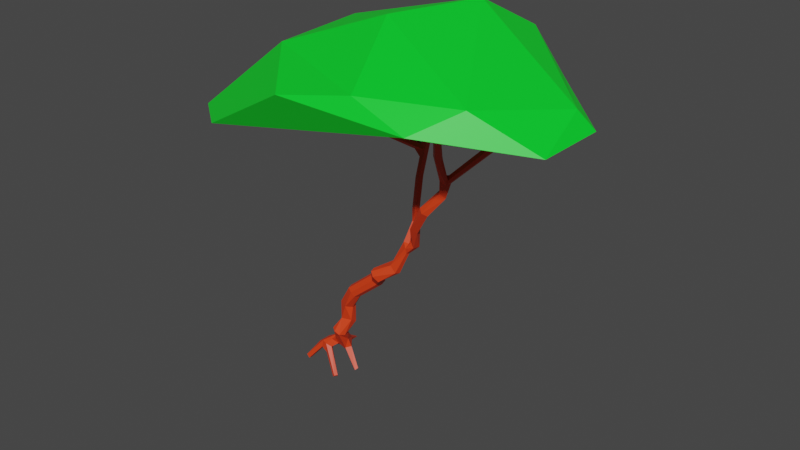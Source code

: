 # Source: bendyTree.blend  (saved by Blender 2.82.7; exported with 4.5.12 LTS)
import bpy
from mathutils import Matrix  # noqa: F401  (used for matrix-valued properties, if any)

bpy.ops.wm.read_factory_settings(use_empty=True)
scene = bpy.context.scene
scene.name = 'Scene'

# ---- collections
col_collection = bpy.data.collections.new('Collection'); scene.collection.children.link(col_collection)

# ---- materials (node trees are filled in below, after node groups)
mat_stamm = bpy.data.materials.new('stamm')
mat_stamm.use_transparent_shadow = False
mat_blatter = bpy.data.materials.new('Blatter')
mat_blatter.use_transparent_shadow = False

# ---- material node trees
mat_stamm.use_nodes = True; mat_stamm.node_tree.nodes.clear()
_N = mat_stamm.node_tree.nodes; _L = mat_stamm.node_tree.links
n0 = _N.new('ShaderNodeOutputMaterial'); n0.name = 'Material Output'; n0.location = (300, 300)
n1 = _N.new('ShaderNodeBsdfPrincipled'); n1.name = 'Principled BSDF'; n1.location = (10, 300)
n1.distribution = 'GGX'
n1.subsurface_method = 'BURLEY'
n1.inputs[0].default_value = (0.8, 0.04769, 0.007091, 1.0)
n1.inputs[3].default_value = 1.45
n1.inputs[27].default_value = (0.0, 0.0, 0.0, 1.0)
n1.inputs[28].default_value = 1.0
_L.new(n1.outputs[0], n0.inputs[0])
n0.is_active_output = True
mat_blatter.use_nodes = True; mat_blatter.node_tree.nodes.clear()
_N = mat_blatter.node_tree.nodes; _L = mat_blatter.node_tree.links
n0 = _N.new('ShaderNodeOutputMaterial'); n0.name = 'Material Output'; n0.location = (300, 300)
n1 = _N.new('ShaderNodeBsdfPrincipled'); n1.name = 'Principled BSDF'; n1.location = (10, 300)
n1.distribution = 'GGX'
n1.subsurface_method = 'BURLEY'
n1.inputs[0].default_value = (0.0, 0.8, 0.02453, 1.0)
n1.inputs[3].default_value = 1.45
n1.inputs[27].default_value = (0.0, 0.0, 0.0, 1.0)
n1.inputs[28].default_value = 1.0
_L.new(n1.outputs[0], n0.inputs[0])
n0.is_active_output = True

# ---- world
world_world = bpy.data.worlds.new('World'); scene.world = world_world
world_world.use_nodes = True; world_world.node_tree.nodes.clear()
_N = world_world.node_tree.nodes; _L = world_world.node_tree.links
n0 = _N.new('ShaderNodeOutputWorld'); n0.name = 'World Output'; n0.location = (300, 300)
n1 = _N.new('ShaderNodeBackground'); n1.name = 'Background'; n1.location = (10, 300)
n1.inputs[0].default_value = (0.05088, 0.05088, 0.05088, 1.0)
_L.new(n1.outputs[0], n0.inputs[0])
n0.is_active_output = True
world_world.color = (0.05088, 0.05088, 0.05088)
world_world.use_sun_shadow = False
world_world.sun_shadow_jitter_overblur = 0.0

# ---- meshes
me_plane_001 = bpy.data.meshes.new('Plane.001')
me_plane_001.from_pydata([(0.955, 0.5613, 2.989), (1.909, -0.5487, 3.013), (0.04983, 0.5384, 2.34), (0.2461, -0.1147, -0.1382), (0.02226, 0.06568, 0.04974), (0.277, 0.006732, 0.1127), (0.297, 0.02458, 0.2057), (0.1797, 0.09091, 0.1974), (-0.1115, -0.06345, -0.125), (0.1279, -0.005907, 0.149), (0.3051, -0.09895, 0.3072), (0.2879, 0.05777, 0.5994), (0.3987, 0.03404, 0.7925), (0.3949, -0.05718, 0.7995), (0.6517, 0.05575, 1.008), (0.6262, -0.02907, 0.9939), (0.6906, -0.03859, 0.9312), (0.713, -0.03086, 1.096), (0.888, 0.03835, 1.101), (0.9037, -0.05056, 1.121), (0.9357, 0.1537, 1.546), (0.9895, 0.1236, 1.541), (1.016, 0.1168, 1.662), (0.9657, 0.1861, 1.912), (0.9495, 0.2385, 2.084), (1.004, 0.1762, 1.941), (1.202, -0.1409, 1.618), (1.158, -0.175, 1.657), (1.455, -0.2003, 2.058), (1.475, -0.2143, 2.211), (1.579, -0.3445, 2.387), (1.536, -0.1572, 2.168), (1.877, -0.1219, 2.577), (0.6816, 0.124, 2.257), (0.6416, 0.05821, 2.287), (0.5834, 0.1048, 2.277), (0.4963, 0.2689, 2.349), (0.5468, 0.2675, 2.363), (0.2172, -0.1688, 2.539), (0.2238, -0.1152, 2.545), (0.9361, 0.2501, 2.134), (0.9885, 0.2073, 2.144), (0.9818, 0.3151, 2.389), (1.074, 0.4748, 2.669), (1.272, 0.5748, 2.888), (0.1623, -0.1537, 2.565), (0.1713, -0.1553, 2.591), (1.607, -0.524, 2.711), (1.416, -0.6806, 2.976), (1.445, -0.6709, 3.012), (1.947, -0.1198, 2.619), (0.08515, -0.03994, 0.09852), (1.0, 0.04127, 1.357), (0.11, 0.01773, 0.03548), (0.05106, 0.09409, 0.09228), (-0.007375, 0.02516, 0.04754), (0.09524, -0.04507, 0.0167), (0.08424, -0.004357, 0.02578), (0.03105, 0.05847, 0.1134), (-0.02166, 0.0004542, 0.06917), (0.03754, -0.02629, 0.1098), (0.02004, 0.01701, 0.02623), (0.1305, -0.01713, 0.07349), (0.03163, -0.03402, 0.04309), (0.1766, 0.04233, 0.2101), (0.287, 0.07649, 0.07653), (0.1779, 0.02567, 0.1106), (0.2188, 0.1344, 0.09962), (0.9482, 0.00595, 1.404), (0.2286, 0.1487, 0.1351), (0.3091, 0.05098, 0.1188), (0.9964, -0.03392, 1.375), (0.2581, 0.03693, 0.06873), (0.1786, 0.1072, 0.1203), (0.1746, -0.005564, 0.1778), (0.187, 0.1565, 0.1418), (1.008, 0.000457, 1.32), (1.0, -0.02648, 1.328), (1.409, -0.6452, 2.994), (0.9914, 0.01642, 1.397), (0.9444, 0.07219, 1.386), (0.9204, 0.01266, 1.344), (0.9364, 0.2378, 2.19), (0.9426, 0.2067, 2.083), (0.957, 0.1866, 2.088), (0.9036, 0.1906, 2.14), (0.9527, 0.2118, 2.188), (0.9552, 0.3537, 2.366), (1.538, -0.1947, 2.231), (1.484, -0.2376, 2.184), (1.521, -0.2095, 2.146), (1.61, -0.5065, 2.724), (1.652, -0.4863, 2.709), (1.654, -0.5044, 2.724), (1.68, -0.4881, 2.69), (1.921, -0.08803, 2.536), (1.66, -0.5292, 2.702), (1.613, -0.4858, 2.651), (1.682, -0.5063, 2.68), (1.841, -0.1055, 2.538), (1.882, -0.06923, 2.554), (1.958, -0.08221, 2.633), (1.895, -0.1026, 2.647), (1.911, -0.1333, 2.569), (1.861, -0.07243, 2.602), (0.5162, 0.3154, 2.403), (0.6238, 0.1331, 2.275), (0.6919, 0.1028, 2.273), (0.595, 0.05404, 2.319), (0.6399, 0.04925, 2.269), (0.4954, 0.2805, 2.382), (0.4524, 0.3231, 2.349), (0.4384, 0.3176, 2.377), (0.4955, 0.3662, 2.395), (0.198, -0.1511, 2.529), (0.5245, 0.3574, 2.402), (0.1821, -0.193, 2.599), (0.1855, -0.1179, 2.592), (0.2066, -0.1552, 2.58), (1.037, 0.5106, 2.842), (1.125, 0.5037, 2.837), (1.117, 0.5335, 2.824), (1.077, 0.5414, 2.83), (1.083, 0.4688, 2.781), (1.085, 0.5265, 2.862), (0.06527, 0.07868, 0.02794), (0.02248, 0.2518, -0.08146), (0.05013, 0.2746, -0.07617), (0.07874, 0.09606, 0.07117), (0.01189, 0.282, -0.06504), (0.4045, 0.02454, -0.06217), (0.3871, -0.001784, -0.06888), (0.4099, -0.01926, -0.05472), (0.4229, 0.007244, -0.04207), (0.3341, -0.05503, 0.2998), (0.3105, 0.01175, 0.2944), (0.2171, -0.076, 0.3404), (0.2184, 0.002267, 0.3358), (0.2554, -0.1038, 0.3289), (-0.1383, -0.02388, -0.1022), (-0.1369, -0.06138, -0.09602), (-0.1066, -0.03019, -0.1266), (0.1144, 0.06343, 0.1064), (0.3684, 0.05275, 0.4079), (0.3773, -0.01609, 0.4512), (0.3229, 0.07314, 0.3957), (0.2858, -0.03839, 0.4471), (0.2614, 0.05089, 0.4172), (0.3788, 0.04461, 0.5893), (0.3866, -0.001891, 0.579), (0.3354, 0.068, 0.5981), (0.2664, -0.01737, 0.6029), (0.3474, -0.05753, 0.5964), (0.4708, 0.02682, 0.7362), (0.4824, -0.01915, 0.7291), (0.4402, 0.04779, 0.7665), (0.3784, -0.009545, 0.8007), (0.4345, -0.07666, 0.7772), (0.4623, -0.06423, 0.74), (0.7125, 0.0484, 0.9404), (0.7125, 0.003462, 0.9226), (0.6932, 0.06923, 0.9813), (0.6228, 0.01687, 1.008), (0.6528, -0.04974, 0.9593), (0.7667, -0.02141, 1.038), (0.7038, -0.1168, 1.097), (0.6938, -0.07329, 1.106), (0.737, -0.1378, 1.066), (0.7708, -0.1086, 1.015), (0.9146, -0.004985, 1.109), (0.8436, 0.04888, 1.121), (0.861, -0.05911, 1.183), (0.8249, 0.02563, 1.184), (0.9198, 0.04348, 1.296), (1.114, -0.001457, 1.419), (1.08, 0.01549, 1.454), (1.052, -0.02719, 1.447), (0.9755, 0.1665, 1.534), (0.9475, 0.1125, 1.547), (0.9764, 0.1354, 1.67), (0.9992, 0.0782, 1.664), (0.9602, 0.09535, 1.667), (0.9882, 0.1317, 1.926), (0.955, 0.1398, 1.924), (1.085, -0.04273, 1.411), (1.194, -0.0921, 1.663), (1.143, -0.123, 1.687), (1.343, -0.1704, 1.874), (1.367, -0.226, 1.853), (1.308, -0.1873, 1.902), (1.3, -0.2329, 1.906), (1.336, -0.2594, 1.879), (1.458, -0.1166, 2.025), (1.493, -0.171, 2.019), (1.423, -0.1467, 2.064), (1.54, -0.2092, 2.194), (1.503, -0.1912, 2.219), (1.582, -0.3344, 2.423), (1.536, -0.3286, 2.44), (1.519, -0.3621, 2.434), (1.637, -0.4526, 2.65), (1.562, -0.3943, 2.42), (1.544, -0.1809, 2.161), (1.531, -0.1501, 2.193), (1.494, -0.1674, 2.188), (0.6143, 0.05099, 2.254), (0.6118, 0.1293, 2.315), (0.5895, 0.1073, 2.308), (0.5574, 0.0604, 2.322), (0.617, 0.08859, 2.249), (0.9842, 0.3462, 2.376), (0.9496, 0.3068, 2.398), (0.9298, 0.3423, 2.384), (1.057, 0.5066, 2.764), (1.086, 0.5193, 2.771), (1.085, 0.4446, 2.68), (1.048, 0.4664, 2.749), (1.273, 0.5339, 2.906), (1.249, 0.5755, 2.925), (0.9226, 0.561, 2.968), (0.9321, 0.5927, 2.952), (0.9616, 0.5967, 2.98), (1.079, 0.4984, 2.848), (0.1936, -0.132, 2.542), (-0.05642, 0.03522, 2.802), (-0.03428, 0.03029, 2.818), (-0.04413, 0.007559, 2.824), (-0.06196, 0.007786, 2.807), (0.445, 0.3596, 2.378), (0.5077, 0.3221, 2.357), (0.05862, 0.5573, 2.31), (0.07511, 0.5598, 2.328), (0.05977, 0.558, 2.344), (0.05091, 0.5333, 2.318), (0.4732, 0.3226, 2.394), (0.5238, 0.6784, 2.686), (0.5435, 0.6972, 2.66), (0.5517, 0.6822, 2.678), (0.5179, 0.6976, 2.672), (0.132, -0.277, 2.617), (0.1039, -0.2654, 2.616), (0.1225, -0.261, 2.642), (1.944, -0.5676, 2.979), (1.656, -0.5233, 2.672), (1.915, -0.5789, 3.003), (1.658, -0.522, 2.722), (1.939, -0.5348, 2.999), (1.61, -0.04181, 2.952), (1.886, -0.0615, 2.642), (1.605, -0.004164, 2.951), (1.641, -0.004049, 2.969), (1.639, -0.03783, 2.973), (2.277, -0.08468, 2.77), (2.249, -0.06919, 2.81), (1.948, -0.1184, 2.564), (2.264, -0.1032, 2.803), (2.268, -0.05573, 2.78), (0.16, 0.2749, 0.05709), (0.1738, 0.2748, 0.05288), (0.2471, -0.07347, -0.1622), (0.2281, -0.11, -0.1555), (0.2632, -0.08924, -0.1352)], [], [(152, 158, 157), (12, 155, 150), (60, 51, 9), (152, 13, 151), (58, 60, 64), (53, 57, 125), (61, 57, 63), (149, 158, 152), (60, 63, 51), (150, 148, 143), (138, 146, 136), (145, 143, 135), (134, 144, 10), (143, 144, 134), (79, 68, 71), (135, 137, 145), (9, 66, 74), (64, 7, 58), (7, 73, 142), (62, 142, 66), (142, 73, 66), (61, 55, 4), (196, 204, 29), (141, 139, 61), (64, 137, 7), (136, 137, 64), (46, 116, 118), (126, 4, 129), (129, 4, 58), (127, 128, 125), (127, 125, 126), (126, 125, 4), (59, 58, 4, 55), (125, 128, 53), (28, 90, 89), (173, 81, 80), (3, 259, 261), (241, 240, 239), (226, 224, 227), (225, 224, 226), (253, 255, 256), (251, 249, 247), (250, 249, 251), (2, 230, 233), (232, 230, 2), (244, 246, 1), (237, 238, 235), (221, 219, 0), (217, 44, 218), (100, 248, 101), (248, 100, 104), (139, 8, 140), (69, 6, 70), (80, 52, 173), (7, 69, 75), (194, 89, 29), (87, 24, 40), (41, 85, 84), (65, 72, 67), (34, 107, 108), (69, 65, 67), (102, 103, 50), (110, 234, 112), (37, 229, 115), (216, 123, 119), (110, 112, 36), (36, 112, 111), (102, 50, 101), (122, 121, 214), (94, 200, 92), (243, 47, 97), (133, 132, 130), (39, 223, 117), (107, 106, 206), (33, 106, 107), (160, 16, 158), (155, 12, 161), (156, 13, 162), (12, 162, 14), (159, 161, 164), (15, 166, 162), (17, 164, 161), (164, 17, 170), (18, 169, 168), (167, 171, 165), (19, 171, 167), (172, 173, 170), (171, 81, 172), (19, 169, 77), (173, 52, 18), (81, 173, 172), (171, 71, 68), (77, 184, 71), (76, 52, 174), (71, 176, 79), (52, 175, 174), (79, 52, 177), (20, 177, 80), (20, 80, 81), (178, 79, 21), (179, 22, 177), (180, 178, 21), (182, 22, 25), (83, 179, 181), (25, 23, 87), (84, 182, 41), (84, 183, 182), (84, 83, 183), (184, 174, 26), (184, 26, 27), (175, 185, 174), (174, 185, 26), (176, 186, 175), (186, 185, 175), (26, 191, 27), (185, 186, 187), (26, 187, 188), (27, 190, 186), (191, 190, 27), (193, 28, 191), (192, 193, 188), (187, 189, 192), (189, 190, 194), (191, 28, 190), (190, 28, 194), (193, 202, 90), (192, 194, 203), (196, 197, 195), (29, 89, 199), (89, 201, 199), (196, 198, 200), (197, 200, 94), (199, 201, 97), (90, 202, 95), (204, 88, 99), (32, 99, 88), (34, 86, 107), (209, 33, 40), (208, 108, 207), (212, 87, 40), (211, 82, 86), (212, 82, 211), (213, 214, 212), (215, 42, 210), (216, 211, 123), (213, 212, 216), (217, 222, 120), (218, 44, 122), (122, 119, 220), (220, 119, 219), (221, 122, 220), (221, 124, 122), (0, 124, 221), (0, 222, 124), (219, 222, 0), (224, 117, 223), (225, 118, 117), (46, 118, 226), (227, 224, 45), (226, 227, 46), (228, 234, 113), (230, 231, 229), (232, 234, 228), (2, 234, 232), (113, 234, 238), (105, 115, 237), (236, 237, 115), (237, 235, 105), (239, 114, 38), (116, 46, 241), (242, 243, 98), (1, 92, 93), (242, 94, 246), (244, 245, 96), (1, 245, 244), (246, 92, 1), (243, 48, 47), (92, 49, 93), (47, 48, 78), (245, 49, 96), (249, 248, 104), (250, 251, 248), (254, 95, 252), (252, 255, 254), (258, 69, 67), (257, 73, 75), (259, 57, 53), (3, 62, 51), (13, 152, 157), (153, 148, 150, 155), (153, 154, 149, 148), (158, 149, 154), (156, 12, 11, 151), (151, 13, 156), (57, 61, 4, 125), (9, 64, 60), (149, 144, 143, 148), (150, 11, 12), (151, 146, 152), (51, 63, 56), (147, 151, 11), (58, 59, 60), (62, 9, 51), (152, 144, 149), (150, 145, 147, 11), (146, 144, 152), (146, 151, 147), (146, 138, 10, 144), (145, 150, 143), (146, 147, 137, 136), (63, 8, 141, 61), (145, 137, 147), (135, 143, 134), (9, 62, 66), (9, 74, 64), (142, 58, 7), (196, 88, 204), (63, 60, 140, 8), (10, 138, 74, 5), (139, 140, 59), (140, 60, 59), (139, 59, 55), (61, 139, 55), (74, 138, 136), (135, 69, 7, 137), (64, 74, 136), (6, 69, 135), (10, 5, 6, 134), (65, 70, 133, 130), (134, 6, 135), (70, 5, 132, 133), (5, 72, 131, 132), (72, 65, 130, 131), (54, 128, 127, 129), (129, 127, 126), (99, 104, 100), (5, 74, 66, 72), (129, 58, 54), (115, 229, 113), (229, 228, 113), (259, 3, 260), (255, 252, 256), (246, 244, 242), (78, 48, 49), (238, 237, 236), (219, 221, 220), (203, 194, 204), (204, 194, 29), (8, 139, 141), (206, 207, 108, 107), (194, 28, 89), (70, 6, 5), (67, 72, 73), (73, 72, 66), (85, 40, 24, 83), (69, 70, 65), (118, 39, 117), (229, 36, 111), (142, 62, 53), (142, 53, 128), (73, 7, 75), (38, 118, 116), (37, 115, 105), (119, 123, 222), (222, 123, 120), (123, 214, 121, 120), (83, 84, 85), (101, 248, 102), (200, 97, 91), (92, 200, 91), (91, 97, 47), (32, 104, 99), (132, 131, 130), (58, 142, 54), (54, 142, 128), (33, 209, 106), (160, 154, 153, 159), (119, 122, 213), (119, 213, 216), (154, 160, 158), (161, 159, 153, 155), (163, 157, 158, 16), (161, 12, 14), (12, 156, 162), (162, 13, 15), (163, 15, 13, 157), (164, 168, 160, 159), (17, 14, 162, 166), (16, 160, 168), (14, 17, 161), (165, 15, 163, 167), (15, 165, 166), (168, 167, 163, 16), (171, 172, 166, 165), (164, 18, 168), (164, 170, 18), (168, 19, 167), (168, 169, 19), (170, 17, 172), (17, 166, 172), (76, 169, 18, 52), (170, 173, 18), (77, 71, 171, 19), (77, 169, 76), (81, 171, 68), (184, 77, 76, 174), (81, 68, 178, 20), (79, 176, 175), (79, 175, 52), (71, 184, 176), (177, 52, 80), (178, 68, 79), (179, 23, 25, 22), (21, 79, 177), (177, 22, 21), (20, 179, 177), (22, 180, 21), (181, 178, 180), (181, 20, 178), (179, 20, 181), (180, 182, 183, 181), (182, 180, 22), (31, 202, 193, 192), (83, 23, 179), (183, 83, 181), (24, 87, 23), (41, 182, 25), (83, 24, 23), (176, 184, 27), (176, 27, 186), (185, 187, 26), (187, 186, 189), (191, 26, 188), (186, 190, 189), (188, 193, 191), (187, 192, 188), (192, 189, 194), (28, 193, 90), (192, 203, 31), (30, 201, 90, 195), (198, 196, 29, 199), (89, 90, 201), (30, 195, 197), (98, 243, 201, 30), (197, 196, 200), (98, 30, 197, 94), (97, 200, 198, 199), (195, 90, 254, 103), (97, 201, 243), (88, 196, 195), (31, 95, 202), (254, 90, 95), (195, 103, 32, 88), (203, 204, 99, 100), (203, 100, 95, 31), (86, 82, 33, 107), (33, 82, 40), (41, 109, 205, 85), (41, 86, 34, 109), (85, 205, 209, 40), (209, 35, 36, 229), (206, 105, 110, 207), (229, 106, 209), (229, 37, 106), (37, 206, 106), (37, 105, 206), (35, 207, 110, 36), (205, 114, 223, 209), (208, 207, 35), (209, 208, 35), (38, 205, 109), (38, 114, 205), (208, 209, 223, 39), (108, 208, 39, 118), (109, 34, 118, 38), (118, 34, 108), (41, 25, 210, 42), (210, 25, 87), (41, 42, 211, 86), (87, 214, 43, 210), (212, 40, 82), (214, 87, 212), (42, 215, 123, 211), (215, 210, 43), (120, 121, 44, 217), (216, 212, 211), (122, 214, 213), (214, 123, 215), (214, 215, 43), (122, 44, 121), (222, 217, 218, 124), (45, 240, 241, 46), (218, 122, 124), (222, 219, 119), (46, 227, 45), (45, 224, 114), (224, 223, 114), (224, 225, 117), (225, 226, 118), (229, 231, 228), (2, 112, 234), (233, 111, 112), (233, 230, 111), (230, 229, 111), (232, 228, 231), (2, 233, 112), (230, 232, 231), (235, 234, 110), (235, 238, 234), (105, 235, 110), (238, 236, 113), (236, 115, 113), (240, 45, 114), (239, 240, 114), (38, 116, 241, 239), (243, 242, 244, 96), (246, 94, 92), (242, 98, 94), (1, 93, 245), (49, 48, 243, 96), (245, 93, 49), (104, 32, 247, 249), (92, 78, 49), (47, 78, 91), (92, 91, 78), (103, 102, 251, 247), (247, 32, 103), (101, 50, 255, 253), (248, 251, 102), (249, 250, 248), (256, 252, 95), (255, 50, 103), (254, 255, 103), (100, 101, 253, 256), (256, 95, 100), (67, 73, 257, 258), (75, 69, 258, 257), (56, 260, 3, 51), (56, 63, 57), (53, 62, 261, 259), (57, 259, 260, 56), (3, 261, 62)])
me_plane_001.materials.append(mat_stamm)
me_plane_001.use_remesh_fix_poles = True
me_plane_001.use_remesh_preserve_attributes = False
me_plane_001.use_mirror_vertex_groups = False
me_plane_001.update()
me_icosphere_001 = bpy.data.meshes.new('Icosphere.001')
me_icosphere_001.from_pydata([(0.205, -4.353, -0.4904), (-1.525, -1.806, -1.222), (2.396, 2.643, -0.4197), (-1.776, -2.761, -0.9197), (-0.1445, 1.365, -0.7344), (5.436, 1.866, 1.573), (3.838, -1.939, 2.399), (3.488, -2.887, 1.203), (7.028, -4.133, 0.7344), (8.342, -1.98, 0.1526), (7.261, -0.2614, 0.6383), (3.245, 1.163, 0.8584), (-0.269, 0.3972, -1.425), (8.95, -2.942, 0.5134), (8.951, -0.9328, 0.5057), (6.576, -4.643, 0.9007), (-1.703, -0.4475, -1.268), (6.59, 1.432, 0.6505), (4.026, 2.731, 1.008), (3.293, -5.088, 1.197), (-1.276, -1.183, -0.0533), (2.405, 2.527, 0.8021), (8.556, -1.133, 0.9878), (5.141, -4.661, 1.491), (7.407, -3.632, 1.413), (1.219, -2.809, 1.421), (1.242, -0.1711, 1.53), (4.89, 0.3252, 2.488)], [], [(7, 1, 11), (7, 11, 10), (8, 9, 13), (0, 15, 19), (1, 0, 3), (2, 12, 4), (8, 13, 15), (1, 3, 16), (2, 4, 18), (10, 17, 14), (3, 19, 25), (4, 20, 26), (5, 21, 27), (24, 27, 6), (24, 22, 27), (22, 5, 27), (27, 26, 6), (27, 21, 26), (21, 4, 26), (26, 25, 6), (26, 20, 25), (20, 3, 25), (25, 23, 6), (25, 19, 23), (23, 24, 6), (14, 17, 22), (17, 5, 22), (18, 21, 5), (18, 4, 21), (16, 20, 4), (16, 3, 20), (0, 19, 3), (15, 24, 23), (15, 13, 24), (13, 22, 24), (17, 18, 5), (17, 2, 18), (4, 12, 16), (12, 1, 16), (19, 15, 23), (13, 14, 22), (13, 9, 14), (9, 10, 14), (10, 11, 17), (11, 2, 17), (11, 12, 2), (11, 1, 12), (1, 7, 0), (9, 8, 10), (8, 7, 10), (7, 15, 0), (7, 8, 15)])
_uv = me_icosphere_001.uv_layers.new(name='UVMap')
_uv.uv.foreach_set('vector', [0.2727, 0.0, 0.1813, 0.1584, 0.3182, 0.07873, 0.4545, 0.0, 0.4091, 0.07873, 0.5373, 0.1434, 0.7376, 0.1395, 0.6364, 0.1575, 0.6818, 0.2362, 0.9522, 0.2321, 0.7798, 0.2239, 0.8771, 0.2595, 0.1813, 0.1584, 0.0438, 0.2309, 0.1306, 0.2462, 0.3636, 0.1575, 0.2727, 0.1575, 0.3068, 0.2559, 0.7376, 0.1395, 0.6818, 0.2362, 0.7798, 0.2239, 0.1813, 0.1584, 0.1306, 0.2462, 0.2273, 0.2362, 0.3636, 0.1575, 0.3068, 0.2559, 0.4091, 0.2362, 0.5536, 0.1434, 0.4887, 0.2166, 0.5909, 0.2362, 1.0, 0.3149, 0.8771, 0.2595, 0.9545, 0.3937, 0.3068, 0.2559, 0.1818, 0.3149, 0.2273, 0.3937, 0.4545, 0.3149, 0.3636, 0.3149, 0.4091, 0.3937, 0.5909, 0.3937, 0.5, 0.3937, 0.5455, 0.4724, 0.5909, 0.3937, 0.6067, 0.3149, 0.5, 0.3937, 0.6067, 0.3149, 0.4545, 0.3149, 0.5, 0.3937, 0.4091, 0.3937, 0.3182, 0.3937, 0.3636, 0.4724, 0.4091, 0.3937, 0.3636, 0.3149, 0.3182, 0.3937, 0.3636, 0.3149, 0.3068, 0.2559, 0.3182, 0.3937, 0.2273, 0.3937, 0.1364, 0.3937, 0.1818, 0.4724, 0.2273, 0.3937, 0.1818, 0.3149, 0.1364, 0.3937, 0.1818, 0.3149, 0.1306, 0.2462, 0.1364, 0.3937, 0.9545, 0.3937, 0.8212, 0.3202, 0.9091, 0.4724, 0.9545, 0.3937, 0.8771, 0.2595, 0.8212, 0.3202, 0.8151, 0.3202, 0.7274, 0.3146, 0.7273, 0.4724, 0.5909, 0.2362, 0.4887, 0.2166, 0.6067, 0.3149, 0.4887, 0.2166, 0.4545, 0.3149, 0.6067, 0.3149, 0.4091, 0.2362, 0.3636, 0.3149, 0.4545, 0.3149, 0.4091, 0.2362, 0.3068, 0.2559, 0.3636, 0.3149, 0.2273, 0.2362, 0.1818, 0.3149, 0.3068, 0.2559, 0.2273, 0.2362, 0.1306, 0.2462, 0.1818, 0.3149, 0.9522, 0.2321, 0.8771, 0.2595, 1.0, 0.3149, 0.7798, 0.2239, 0.7274, 0.3146, 0.8212, 0.3202, 0.7798, 0.2239, 0.6818, 0.2362, 0.7274, 0.3146, 0.6818, 0.2362, 0.6067, 0.3149, 0.7274, 0.3146, 0.4887, 0.2166, 0.4091, 0.2362, 0.4545, 0.3149, 0.4887, 0.2166, 0.3636, 0.1575, 0.4091, 0.2362, 0.3068, 0.2559, 0.2727, 0.1575, 0.2273, 0.2362, 0.2727, 0.1575, 0.1813, 0.1584, 0.2273, 0.2362, 0.8771, 0.2595, 0.7798, 0.2239, 0.8212, 0.3202, 0.6818, 0.2362, 0.5909, 0.2362, 0.6067, 0.3149, 0.6818, 0.2362, 0.6364, 0.1575, 0.5909, 0.2362, 0.6364, 0.1575, 0.5536, 0.1434, 0.5909, 0.2362, 0.5373, 0.1434, 0.4091, 0.07873, 0.4887, 0.2166, 0.4091, 0.07873, 0.3636, 0.1575, 0.4887, 0.2166, 0.3182, 0.07873, 0.2727, 0.1575, 0.3636, 0.1575, 0.3182, 0.07873, 0.1813, 0.1584, 0.2727, 0.1575, 0.1824, 0.1584, 0.06393, 0.04673, 0.0438, 0.2309, 0.6364, 0.1575, 0.7169, 0.1395, 0.5536, 0.1434, 0.7169, 0.1395, 0.6364, 0.0, 0.5536, 0.1434, 0.8452, 0.04673, 0.7798, 0.2239, 0.9522, 0.2321, 0.8452, 0.04673, 0.7376, 0.1395, 0.7798, 0.2239])
me_icosphere_001.materials.append(mat_blatter)
me_icosphere_001.use_remesh_fix_poles = True
me_icosphere_001.use_remesh_preserve_attributes = False
me_icosphere_001.use_mirror_vertex_groups = False
me_icosphere_001.update()

# ---- objects
ob_plane = bpy.data.objects.new('Plane', me_plane_001)
ob_icosphere = bpy.data.objects.new('Icosphere', me_icosphere_001)

# ---- transforms, parenting, visibility, modifiers, constraints
ob_plane.location = (0.0, 0.0, 0.0)
ob_plane.lineart.crease_threshold = 0.0
ob_icosphere.location = (-0.07201, 0.2438, 2.652)
ob_icosphere.scale = (0.3001, 0.3001, 0.3001)
ob_icosphere.lineart.crease_threshold = 0.0

# ---- collection membership
col_collection.objects.link(ob_plane)
col_collection.objects.link(ob_icosphere)

# ---- scene / render settings (as saved in the file)
scene.frame_start = 1; scene.frame_end = 250; scene.frame_set(1)
scene.render.engine = 'BLENDER_EEVEE_NEXT'
scene.cycles.use_denoising = False
scene.cycles.samples = 128
scene.cycles.sampling_pattern = 'TABULATED_SOBOL'
scene.cycles.use_adaptive_sampling = False
scene.cycles.use_light_tree = False
scene.view_settings.view_transform = 'Filmic'
bpy.context.view_layer.update()

# ---- added for rendering (the .blend has no active camera and no usable light): camera, sun
cam_auto = bpy.data.cameras.new('AutoCamera')
cam_auto.lens = 50.0
cam_auto.sensor_width = 36.0
cam_auto.clip_end = 1000.0
ob_auto_camera = bpy.data.objects.new('AutoCamera', cam_auto)
scene.collection.objects.link(ob_auto_camera)
ob_auto_camera.location = (5.9481, -6.04215, 5.57301)
ob_auto_camera.rotation_euler = (1.09748, -7.21219e-08, 0.694738)
scene.camera = ob_auto_camera
light_auto_sun = bpy.data.lights.new('AutoSun', 'SUN')
light_auto_sun.energy = 3.0
light_auto_sun.angle = 0.0523599
ob_auto_sun = bpy.data.objects.new('AutoSun', light_auto_sun)
scene.collection.objects.link(ob_auto_sun)
ob_auto_sun.rotation_euler = (0.872665, 0.174533, 0.523599)
bpy.context.view_layer.update()
